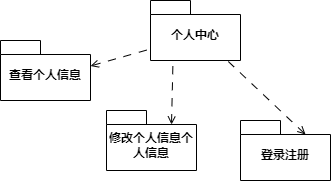

The diagram above was exported from draw.io. Its source (the exported page's mxGraphModel, read from the mxfile embedded in the PNG):
<mxGraphModel dx="978" dy="648" grid="1" gridSize="10" guides="1" tooltips="1" connect="1" arrows="1" fold="1" page="1" pageScale="1" pageWidth="827" pageHeight="1169" math="0" shadow="0">
  <root>
    <mxCell id="0" />
    <mxCell id="1" parent="0" />
    <mxCell id="2" value="个人中心" style="shape=folder;fontStyle=1;spacingTop=10;tabWidth=40;tabHeight=14;tabPosition=left;html=1;whiteSpace=wrap;" vertex="1" parent="1">
      <mxGeometry x="1230" y="1900" width="90" height="60" as="geometry" />
    </mxCell>
    <mxCell id="3" value="查看个人信息" style="shape=folder;fontStyle=1;spacingTop=10;tabWidth=40;tabHeight=14;tabPosition=left;html=1;whiteSpace=wrap;" vertex="1" parent="1">
      <mxGeometry x="1080" y="1940" width="90" height="60" as="geometry" />
    </mxCell>
    <mxCell id="4" value="修改个人信息个人信息" style="shape=folder;fontStyle=1;spacingTop=10;tabWidth=40;tabHeight=14;tabPosition=left;html=1;whiteSpace=wrap;" vertex="1" parent="1">
      <mxGeometry x="1186" y="2010" width="90" height="60" as="geometry" />
    </mxCell>
    <mxCell id="5" style="rounded=0;orthogonalLoop=1;jettySize=auto;html=1;exitX=0;exitY=0;exitDx=65;exitDy=14;exitPerimeter=0;startArrow=open;startFill=0;endArrow=none;endFill=0;dashed=1;dashPattern=8 8;" edge="1" source="6" target="2" parent="1">
      <mxGeometry relative="1" as="geometry" />
    </mxCell>
    <mxCell id="6" value="登录注册" style="shape=folder;fontStyle=1;spacingTop=10;tabWidth=40;tabHeight=14;tabPosition=left;html=1;whiteSpace=wrap;" vertex="1" parent="1">
      <mxGeometry x="1320" y="2020" width="90" height="60" as="geometry" />
    </mxCell>
    <mxCell id="7" style="rounded=0;orthogonalLoop=1;jettySize=auto;html=1;exitX=0;exitY=0;exitDx=90;exitDy=25.5;exitPerimeter=0;entryX=0;entryY=0;entryDx=0;entryDy=48.5;entryPerimeter=0;startArrow=open;startFill=0;endArrow=none;endFill=0;dashed=1;dashPattern=8 8;" edge="1" source="3" target="2" parent="1">
      <mxGeometry relative="1" as="geometry" />
    </mxCell>
    <mxCell id="8" style="rounded=0;orthogonalLoop=1;jettySize=auto;html=1;exitX=0;exitY=0;exitDx=65;exitDy=14;exitPerimeter=0;entryX=0.25;entryY=1;entryDx=0;entryDy=0;entryPerimeter=0;startArrow=open;startFill=0;endArrow=none;endFill=0;dashed=1;dashPattern=8 8;" edge="1" source="4" target="2" parent="1">
      <mxGeometry relative="1" as="geometry" />
    </mxCell>
  </root>
</mxGraphModel>